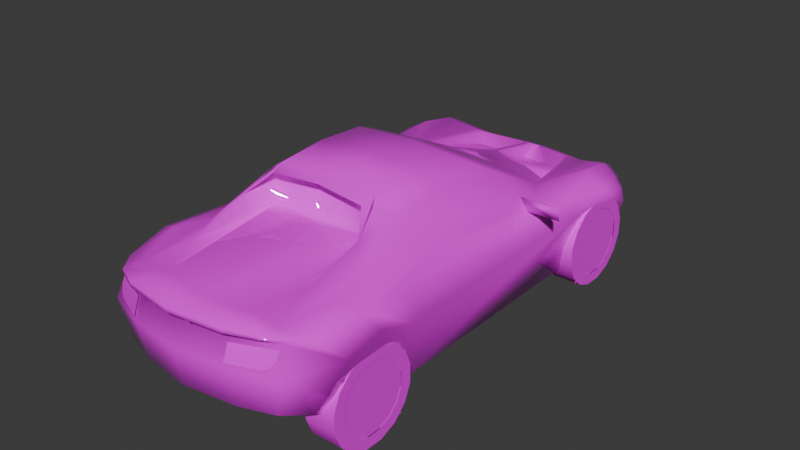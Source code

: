 # Source: eli19.blend  (saved by Blender 4.0.36; exported with 4.5.12 LTS)
import bpy
from mathutils import Matrix  # noqa: F401  (used for matrix-valued properties, if any)

bpy.ops.wm.read_factory_settings(use_empty=True)
scene = bpy.context.scene
scene.name = 'Scene'

# ---- collections
col_collection = bpy.data.collections.new('Collection'); scene.collection.children.link(col_collection)

# ---- images (referenced by path relative to the original .blend; pixels are not part of the script)
import os
ASSET_DIR = os.environ.get("B2B_ASSET_DIR", "")  # directory of the original .blend (textures are referenced by path, not embedded)
HERE = os.path.dirname(os.path.abspath(__file__))  # packed textures are extracted next to this script under _unpacked/

def load_image(name, relpath, width, height, colorspace="sRGB"):
    """Load a texture the original file referenced (path relative to the .blend, or extracted next to this script)."""
    p = next((c for c in (os.path.join(HERE, relpath), os.path.join(ASSET_DIR, relpath)) if relpath and os.path.exists(c)), "")
    if p:
        img = bpy.data.images.load(p, check_existing=True)
        img.name = name
    else:  # same state as the original file: an image datablock whose file is absent (Cycles renders it pink)
        img = bpy.data.images.new(name, width, height)
        img.source = "FILE"
        img.filepath = "//" + (relpath or name)
    img.colorspace_settings.name = colorspace
    return img
img_7_png = load_image('7.png', 'textures/7.png', 1024, 1024, 'sRGB')

# ---- materials (node trees are filled in below, after node groups)
mat_material_001 = bpy.data.materials.new('Material.001')
mat_material_001.alpha_threshold = 0.2
mat_material_001.use_transparent_shadow = False
mat_material_001.roughness = 0.5
mat_material_001.line_color = (0.0, 0.0, 0.0, 1.0)
mat_material = bpy.data.materials.new('Material')
mat_material.alpha_threshold = 0.2
mat_material.use_transparent_shadow = False
mat_material.roughness = 0.5
mat_material.line_color = (0.0, 0.0, 0.0, 1.0)

# ---- material node trees
mat_material_001.use_nodes = True; mat_material_001.node_tree.nodes.clear()
_N = mat_material_001.node_tree.nodes; _L = mat_material_001.node_tree.links
n0 = _N.new('ShaderNodeOutputMaterial'); n0.name = 'Material Output'; n0.location = (300, 300)
n1 = _N.new('ShaderNodeBsdfPrincipled'); n1.name = 'Principled BSDF'; n1.location = (10, 300)
n1.inputs[2].default_value = 0.0
n1.inputs[3].default_value = 1.45
n2 = _N.new('ShaderNodeTexImage'); n2.name = 'Image Texture'; n2.location = (-280, 280)
n2.image = img_7_png
n2.interpolation = 'Closest'
_L.new(n1.outputs[0], n0.inputs[0])
_L.new(n2.outputs[0], n1.inputs[0])
_L.new(n2.outputs[1], n1.inputs[4])
n0.is_active_output = True
mat_material.use_nodes = True; mat_material.node_tree.nodes.clear()
_N = mat_material.node_tree.nodes; _L = mat_material.node_tree.links
n0 = _N.new('ShaderNodeOutputMaterial'); n0.name = 'Material Output'; n0.location = (300, 300)
n1 = _N.new('ShaderNodeBsdfPrincipled'); n1.name = 'Principled BSDF'; n1.location = (10, 300)
n1.inputs[3].default_value = 1.45
n2 = _N.new('ShaderNodeTexImage'); n2.name = 'Image Texture'; n2.location = (-280, 280)
n2.image = img_7_png
n2.interpolation = 'Closest'
_L.new(n1.outputs[0], n0.inputs[0])
_L.new(n2.outputs[0], n1.inputs[0])
_L.new(n2.outputs[1], n1.inputs[4])
n0.is_active_output = True

# ---- world
world_world = bpy.data.worlds.new('World'); scene.world = world_world
world_world.use_nodes = True; world_world.node_tree.nodes.clear()
_N = world_world.node_tree.nodes; _L = world_world.node_tree.links
n0 = _N.new('ShaderNodeOutputWorld'); n0.name = 'World Output'; n0.location = (300, 300)
n1 = _N.new('ShaderNodeBackground'); n1.name = 'Background'; n1.location = (10, 300)
n1.inputs[0].default_value = (0.05088, 0.05088, 0.05088, 1.0)
_L.new(n1.outputs[0], n0.inputs[0])
n0.is_active_output = True
world_world.color = (0.05088, 0.05088, 0.05088)
world_world.use_sun_shadow = False
world_world.sun_shadow_jitter_overblur = 0.0

# ---- meshes
me_io19n = bpy.data.meshes.new('io19n')
me_io19n.from_pydata([(-0.1465, -1.799, 0.6849), (-0.1465, -1.793, 0.6335), (0.1465, -1.793, 0.6335), (0.1465, -1.799, 0.6849), (-0.9326, 0.4083, 0.6005), (-0.6665, 0.434, 0.5812), (-0.6365, 0.4267, 0.67), (-0.9331, 0.4083, 0.6768), (-0.7641, 0.5215, 0.6213), (0.7641, 0.5215, 0.6213), (0.9326, 0.4083, 0.6005), (0.6665, 0.434, 0.5812), (0.9331, 0.4083, 0.6768), (0.6365, 0.4267, 0.67), (0.0, -1.821, 0.6876), (0.0, -1.821, 0.648), (0.0, -0.2303, 1.015), (0.0, 0.9692, 0.5898), (0.0, 1.691, 0.423), (0.0, 1.896, 0.2812), (0.0, 1.886, 0.08656), (0.0, 1.832, 0.02078), (0.0, -1.768, 0.1763), (0.0, -1.816, 0.4391), (0.0, -1.757, 0.6047), (-0.5387, -1.679, 0.6475), (-0.5387, -1.679, 0.6311), (-0.7118, -1.498, 0.5969), (-0.6462, -1.221, 0.6903), (-0.5206, -0.5582, 0.8705), (-0.6722, 0.5228, 0.6042), (-0.7433, 1.404, 0.4993), (-0.6054, 1.738, 0.2787), (-0.6057, 1.707, 0.1215), (-0.601, 1.659, 0.01711), (-0.6766, 1.539, 0.01663), (-0.8242, 1.358, 0.4553), (-0.8387, 1.116, 0.5154), (-0.781, 0.8191, 0.4201), (-0.7008, 0.7519, 0.003426), (-0.6973, -0.7159, -0.01124), (-0.8379, -0.869, 0.4582), (-0.8519, -1.13, 0.5504), (-0.8013, -1.481, 0.311), (-0.4817, -1.503, 0.05159), (-0.5871, -1.633, 0.1731), (-0.6279, -1.676, 0.4284), (-0.6044, -1.605, 0.603), (-0.3538, -1.768, 0.6423), (-0.3538, -1.768, 0.6795), (-0.4372, -1.252, 0.6881), (-0.5103, 0.7863, 0.59), (-0.4443, 1.449, 0.5152), (-0.4247, 1.622, 0.4313), (-0.4267, 1.834, 0.2714), (-0.3944, 1.779, 0.01711), (-0.3538, -1.715, 0.1731), (-0.3538, -1.769, 0.436), (-0.3538, -1.704, 0.6047), (-0.6783, 1.15, 0.6069), (-0.6536, 1.402, 0.5675), (-0.6125, 1.565, 0.4885), (-0.6389, -0.5232, 0.6695), (-0.7206, 1.588, 0.3296), (-0.7834, 1.495, 0.2858), (-0.7521, -1.203, 0.6526), (-0.7406, 0.879, 0.511), (-0.4069, -0.6064, 0.7015), (0.0, -0.6032, 0.6993), (-0.3888, -0.6086, 0.9015), (-0.7267, -1.501, 0.1736), (-0.5316, -1.552, 0.6409), (-0.7482, -0.8837, 0.6318), (-0.7819, -0.7223, 0.4171), (0.0, -1.503, 0.05159), (-0.291, 1.485, 0.4971), (-0.355, 1.417, 0.5162), (-0.3003, 1.329, 0.3985), (0.0, 1.361, 0.3985), (-0.323, -1.542, 0.6504), (-0.3142, -0.8277, 0.7431), (0.0, -1.603, 0.6568), (0.0, -0.7815, 0.7604), (-0.6834, 1.593, 0.1323), (-0.6457, 1.722, 0.08362), (-0.4012, 1.823, 0.08778), (-0.6947, 1.549, 0.4355), (-0.5511, 1.68, 0.3868), (0.0, 1.081, 0.5895), (0.0, 1.527, 0.491), (0.0, -0.6047, 0.9978), (0.0, 0.1286, 0.9751), (0.0, 0.2428, 0.9389), (-0.5012, -0.2731, 0.8998), (-0.5078, 0.2306, 0.8839), (-0.3602, -0.6096, 0.9739), (-0.4042, -0.2206, 0.9783), (-0.4122, 0.1286, 0.9524), (-0.4149, 0.2291, 0.9164), (-0.4504, -0.8492, 0.8213), (0.0, -0.6895, 0.9639), (-0.3399, -0.703, 0.9392), (-0.8357, -1.361, 0.4807), (-0.5614, -1.015, 0.689), (-0.6059, -1.62, 0.5717), (-0.3514, -1.729, 0.5717), (-0.6059, -1.667, 0.4646), (-0.3514, -1.771, 0.4646), (-0.6665, 1.637, 0.3587), (-0.6088, 1.719, 0.3083), (-0.4697, 1.625, 0.4286), (-0.6208, 1.536, 0.5002), (-0.5294, 1.598, 0.3267), (-0.4883, 1.565, 0.4659), (-0.634, 1.586, 0.3291), (-0.5027, 1.769, 0.3127), (-0.4741, 1.717, 0.3567), (-0.4976, 1.59, 0.3736), (-0.06871, 1.53, 0.491), (-0.02372, 1.066, 0.5895), (0.0, 0.0379, 0.01345), (0.8013, -1.481, 0.311), (0.8357, -1.361, 0.4807), (0.8519, -1.13, 0.5504), (0.6973, -0.7159, -0.01124), (0.8379, -0.869, 0.4582), (0.781, 0.8191, 0.4201), (0.8387, 1.116, 0.5154), (0.7267, -1.501, 0.1736), (0.4817, -1.503, 0.05159), (0.7008, 0.7519, 0.003426), (0.6766, 1.539, 0.01663), (0.7834, 1.495, 0.2858), (0.8242, 1.358, 0.4553), (0.601, 1.659, 0.01711), (0.3944, 1.779, 0.01711), (-0.04084, 1.492, 0.5008), (0.06871, 1.53, 0.491), (0.04084, 1.492, 0.5008), (0.02372, 1.066, 0.5895), (0.3538, -1.768, 0.6423), (0.3538, -1.768, 0.6795), (0.5387, -1.679, 0.6311), (0.5387, -1.679, 0.6475), (0.7118, -1.498, 0.5969), (0.6665, 1.637, 0.3587), (0.634, 1.586, 0.3291), (0.6947, 1.549, 0.4355), (0.4883, 1.565, 0.4659), (0.6208, 1.536, 0.5002), (0.4741, 1.717, 0.3567), (0.4697, 1.625, 0.4286), (0.4976, 1.59, 0.3736), (0.6088, 1.719, 0.3083), (0.5294, 1.598, 0.3267), (0.5027, 1.769, 0.3127), (0.5316, -1.552, 0.6409), (0.323, -1.542, 0.6504), (0.7206, 1.588, 0.3296), (0.6054, 1.738, 0.2787), (0.4267, 1.834, 0.2714), (0.5511, 1.68, 0.3868), (0.4247, 1.622, 0.4313), (0.6125, 1.565, 0.4885), (0.6059, -1.667, 0.4646), (0.6059, -1.62, 0.5717), (0.3514, -1.729, 0.5717), (0.3514, -1.771, 0.4646), (0.291, 1.485, 0.4971), (0.355, 1.417, 0.5162), (0.4443, 1.449, 0.5152), (0.5614, -1.015, 0.689), (0.5206, -0.5582, 0.8705), (0.4504, -0.8492, 0.8213), (0.4372, -1.252, 0.6881), (0.6783, 1.15, 0.6069), (0.6722, 0.5228, 0.6042), (0.7406, 0.879, 0.511), (0.6279, -1.676, 0.4284), (0.7521, -1.203, 0.6526), (0.6462, -1.221, 0.6903), (0.6044, -1.605, 0.603), (0.5103, 0.7863, 0.59), (0.6536, 1.402, 0.5675), (0.4149, 0.2291, 0.9164), (0.5078, 0.2306, 0.8839), (0.7819, -0.7223, 0.4171), (0.3888, -0.6086, 0.9015), (0.3602, -0.6096, 0.9739), (0.6457, 1.722, 0.08362), (0.4012, 1.823, 0.08778), (0.6057, 1.707, 0.1215), (0.3003, 1.329, 0.3985), (0.6389, -0.5232, 0.6695), (0.5871, -1.633, 0.1731), (0.4069, -0.6064, 0.7015), (0.3142, -0.8277, 0.7431), (0.7433, 1.404, 0.4993), (0.5012, -0.2731, 0.8998), (0.6834, 1.593, 0.1323), (0.3399, -0.703, 0.9392), (0.7482, -0.8837, 0.6318), (0.3538, -1.715, 0.1731), (0.4122, 0.1286, 0.9524), (0.4042, -0.2206, 0.9783), (0.3538, -1.769, 0.436), (0.3538, -1.704, 0.6047)], [], [(55, 21, 135), (74, 120, 68, 81), (120, 17, 89, 21), (55, 135, 134, 34), (34, 134, 131, 35), (64, 35, 131, 132), (64, 36, 133, 132), (37, 127, 133, 36), (37, 38, 126, 127), (128, 129, 44, 70), (121, 128, 70, 43), (122, 121, 43, 102), (42, 123, 122, 102), (41, 125, 123, 42), (40, 124, 125, 41), (39, 130, 124, 40), (126, 130, 39, 38), (10, 11, 9), (9, 12, 10), (13, 9, 11), (13, 12, 9), (5, 4, 8), (7, 8, 4), (8, 6, 5), (7, 6, 8), (117, 112, 114), (146, 154, 152), (78, 138, 139), (119, 136, 78), (137, 138, 78), (136, 118, 78), (143, 142, 144), (146, 147, 145), (149, 147, 148), (145, 153, 146), (144, 156, 143), (159, 147, 158), (161, 159, 160), (176, 177, 175), (122, 178, 121), (157, 156, 174), (170, 169, 182), (124, 186, 125), (188, 90, 187), (190, 191, 189), (17, 182, 88), (169, 168, 192), (127, 177, 126), (172, 171, 193), (129, 128, 194), (181, 144, 142), (195, 196, 157), (158, 147, 197), (171, 180, 193), (198, 172, 185), (188, 187, 173), (177, 127, 175), (183, 175, 197), (191, 199, 189), (169, 192, 182), (194, 202, 129), (186, 201, 125), (184, 203, 185), (131, 158, 132), (134, 191, 131), (157, 174, 195), (175, 182, 176), (26, 25, 27), (86, 114, 108), (86, 111, 113), (109, 108, 114), (71, 27, 25), (86, 32, 63), (32, 87, 54), (66, 30, 59), (46, 102, 43), (71, 79, 50), (76, 52, 51), (73, 40, 41), (90, 95, 69), (33, 85, 84), (51, 17, 88), (75, 76, 77), (66, 37, 38), (103, 29, 62), (70, 44, 45), (27, 47, 26), (80, 67, 79), (86, 63, 31), (28, 103, 62), (29, 93, 94), (69, 95, 99), (37, 66, 59), (59, 60, 31), (83, 33, 84), (77, 76, 51), (56, 45, 44), (72, 73, 41), (97, 98, 94), (63, 35, 64), (33, 34, 35), (50, 79, 67), (51, 59, 30), (1, 2, 3, 0), (10, 12, 13, 11), (4, 5, 6, 7), (138, 137, 118, 136), (136, 119, 139, 138), (140, 141, 14, 15), (142, 143, 141, 140), (150, 151, 148, 152), (154, 155, 150, 152), (154, 146, 153, 155), (148, 147, 146, 152), (157, 141, 143, 156), (157, 81, 14, 141), (160, 162, 163, 161), (168, 169, 170, 162), (171, 172, 173, 174), (122, 123, 179, 144), (124, 125, 123, 122), (156, 180, 171, 174), (122, 144, 181, 178), (182, 175, 183, 170), (182, 184, 185, 176), (183, 163, 162, 170), (18, 162, 160, 19), (144, 179, 180, 156), (81, 157, 196, 82), (195, 68, 82, 196), (172, 188, 200, 173), (188, 90, 100, 200), (18, 89, 168, 162), (124, 130, 126, 186), (201, 186, 126, 177), (88, 182, 192, 78), (192, 168, 89, 78), (131, 191, 159, 158), (129, 202, 22, 74), (124, 122, 121, 128), (132, 133, 127, 126), (130, 131, 132, 126), (193, 180, 179, 201), (195, 174, 173, 187), (68, 195, 187, 90), (177, 176, 193, 201), (92, 184, 182, 17), (91, 203, 184, 92), (158, 197, 133, 132), (178, 194, 128, 121), (125, 201, 179, 123), (176, 185, 172, 193), (90, 188, 204, 16), (198, 204, 188, 172), (16, 204, 203, 91), (204, 198, 185, 203), (127, 133, 197, 175), (197, 147, 163, 183), (159, 161, 163, 147), (19, 160, 190, 20), (159, 191, 190, 160), (20, 190, 135, 21), (191, 134, 135, 190), (22, 202, 205, 23), (194, 178, 205, 202), (23, 205, 206, 24), (178, 181, 206, 205), (24, 206, 140, 15), (181, 142, 140, 206), (48, 15, 14, 49), (26, 48, 49, 25), (116, 117, 113, 110), (112, 117, 116, 115), (112, 115, 109, 114), (113, 117, 114, 86), (79, 71, 25, 49), (79, 49, 14, 81), (54, 87, 61, 53), (75, 53, 52, 76), (103, 50, 99, 29), (102, 27, 65, 42), (40, 102, 42, 41), (71, 50, 103, 28), (102, 46, 47, 27), (51, 52, 60, 59), (51, 30, 94, 98), (60, 52, 53, 61), (18, 19, 54, 53), (27, 71, 28, 65), (81, 82, 80, 79), (67, 80, 82, 68), (29, 99, 101, 95), (95, 101, 100, 90), (18, 53, 75, 89), (40, 73, 38, 39), (72, 66, 38, 73), (88, 78, 77, 51), (77, 78, 89, 75), (35, 63, 32, 33), (44, 74, 22, 56), (40, 70, 43, 102), (64, 38, 37, 36), (39, 38, 64, 35), (62, 72, 65, 28), (67, 69, 99, 50), (68, 90, 69, 67), (66, 72, 62, 30), (92, 17, 51, 98), (91, 92, 98, 97), (63, 64, 36, 31), (46, 43, 70, 45), (41, 42, 65, 72), (30, 62, 29, 94), (90, 16, 96, 95), (93, 29, 95, 96), (16, 91, 97, 96), (96, 97, 94, 93), (37, 59, 31, 36), (31, 60, 61, 86), (32, 86, 61, 87), (19, 20, 85, 54), (32, 54, 85, 33), (20, 21, 55, 85), (33, 85, 55, 34), (22, 23, 57, 56), (45, 56, 57, 46), (23, 24, 58, 57), (46, 57, 58, 47), (24, 15, 48, 58), (47, 58, 48, 26), (164, 165, 166, 167), (106, 107, 105, 104)])
me_io19n.polygons.foreach_set('use_smooth', [True] * 232)
_uv = me_io19n.uv_layers.new(name='UVMap')
_uv.uv.foreach_set('vector', [0.031, 0.0, 0.031, 0.031, 0.0, 0.031, 0.031, 0.0, 0.031, 0.031, 0.0, 0.031, 0.0, 0.0, 0.031, 0.0, 0.031, 0.031, 0.0, 0.031, 0.0, 0.0, 0.031, 0.0, 0.031, 0.031, 0.0, 0.031, 0.0, 0.0, 0.031, 0.0, 0.031, 0.031, 0.0, 0.031, 0.0, 0.0, 0.031, 0.0, 0.031, 0.031, 0.0, 0.031, 0.0, 0.0, 0.031, 0.0, 0.0, 0.0, 0.0, 0.031, 0.031, 0.031, 0.031, 0.0, 0.0, 0.0, 0.0, 0.031, 0.031, 0.031, 0.031, 0.0, 0.0, 0.0, 0.0, 0.031, 0.031, 0.031, 0.031, 0.0, 0.031, 0.031, 0.0, 0.031, 0.0, 0.0, 0.031, 0.0, 0.031, 0.031, 0.0, 0.031, 0.0, 0.0, 0.031, 0.0, 0.031, 0.031, 0.0, 0.031, 0.0, 0.0, 0.031, 0.0, 0.031, 0.031, 0.0, 0.031, 0.0, 0.0, 0.031, 0.0, 0.031, 0.031, 0.0, 0.031, 0.0, 0.0, 0.031, 0.0, 0.031, 0.031, 0.0, 0.031, 0.0, 0.0, 0.031, 0.0, 0.031, 0.031, 0.0, 0.031, 0.0, 0.0, 0.031, 0.0, 0.031, 0.031, 0.0, 0.031, 0.0, 0.0, 0.753, 0.71, 0.82, 0.706, 0.796, 0.718, 0.796, 0.718, 0.753, 0.733, 0.753, 0.71, 0.827, 0.733, 0.796, 0.718, 0.82, 0.706, 0.827, 0.733, 0.753, 0.733, 0.796, 0.718, 0.82, 0.706, 0.753, 0.71, 0.796, 0.718, 0.753, 0.733, 0.796, 0.718, 0.753, 0.71, 0.796, 0.718, 0.827, 0.733, 0.82, 0.706, 0.753, 0.733, 0.827, 0.733, 0.796, 0.718, 0.537, 0.259, 0.557, 0.22, 0.62, 0.224, 0.62, 0.224, 0.557, 0.22, 0.537, 0.259, 0.451, 0.271, 0.416, 0.302, 0.525, 0.325, 0.525, 0.325, 0.416, 0.302, 0.451, 0.271, 0.408, 0.298, 0.416, 0.302, 0.451, 0.271, 0.416, 0.302, 0.408, 0.298, 0.451, 0.271, 0.941, 0.643, 0.941, 0.635, 1.0, 0.624, 0.427, 0.251, 0.408, 0.263, 0.416, 0.227, 0.612, 0.357, 0.655, 0.306, 0.533, 0.333, 0.416, 0.227, 0.435, 0.196, 0.427, 0.251, 0.816, 0.208, 0.863, 0.196, 0.859, 0.161, 0.745, 0.176, 0.78, 0.278, 0.808, 0.235, 0.714, 0.224, 0.745, 0.176, 0.659, 0.141, 0.267, 0.804, 0.188, 0.78, 0.129, 0.804, 0.678, 0.776, 0.749, 0.761, 0.706, 0.733, 0.914, 0.196, 0.863, 0.196, 0.886, 0.271, 0.078, 0.31, 0.106, 0.322, 0.055, 0.49, 0.537, 0.659, 0.537, 0.761, 0.569, 0.769, 0.451, 0.902, 0.561, 0.906, 0.443, 0.878, 0.533, 0.937, 0.451, 0.949, 0.439, 0.933, 0.216, 0.443, 0.055, 0.49, 0.216, 0.408, 0.106, 0.322, 0.125, 0.302, 0.122, 0.341, 0.137, 0.784, 0.188, 0.78, 0.2, 0.761, 0.302, 0.647, 0.431, 0.592, 0.29, 0.584, 0.706, 0.675, 0.706, 0.702, 0.737, 0.702, 0.961, 0.624, 1.0, 0.624, 0.941, 0.635, 0.894, 0.435, 0.918, 0.38, 0.914, 0.196, 0.808, 0.235, 0.78, 0.278, 0.812, 0.341, 0.388, 0.165, 0.431, 0.145, 0.286, 0.149, 0.224, 0.655, 0.302, 0.647, 0.082, 0.651, 0.608, 0.878, 0.608, 0.871, 0.678, 0.859, 0.188, 0.78, 0.137, 0.784, 0.129, 0.804, 0.075, 0.796, 0.129, 0.804, 0.075, 0.78, 0.004, 0.69, 0.031, 0.694, 0.0, 0.682, 0.106, 0.322, 0.122, 0.341, 0.055, 0.49, 0.565, 0.902, 0.612, 0.902, 0.584, 0.82, 0.537, 0.761, 0.573, 0.812, 0.569, 0.769, 0.337, 1.0, 0.337, 0.98, 0.314, 1.0, 0.043, 0.667, 0.031, 0.737, 0.051, 0.729, 0.016, 0.667, 0.004, 0.69, 0.043, 0.667, 0.914, 0.196, 0.886, 0.271, 0.894, 0.435, 0.0, 0.392, 0.055, 0.49, 0.004, 0.561, 0.561, 0.635, 0.561, 0.643, 0.502, 0.624, 0.408, 0.263, 0.427, 0.251, 0.416, 0.227, 0.655, 0.306, 0.612, 0.357, 0.533, 0.333, 0.435, 0.196, 0.416, 0.227, 0.427, 0.251, 0.863, 0.196, 0.816, 0.208, 0.859, 0.161, 0.784, 0.278, 0.745, 0.173, 0.804, 0.235, 0.745, 0.173, 0.714, 0.224, 0.659, 0.141, 0.188, 0.78, 0.267, 0.804, 0.129, 0.804, 0.749, 0.761, 0.678, 0.776, 0.706, 0.733, 0.863, 0.196, 0.914, 0.196, 0.886, 0.271, 0.102, 0.322, 0.075, 0.31, 0.055, 0.49, 0.537, 0.761, 0.537, 0.659, 0.569, 0.769, 0.561, 0.906, 0.451, 0.902, 0.443, 0.878, 0.451, 0.949, 0.533, 0.937, 0.439, 0.933, 0.055, 0.49, 0.216, 0.443, 0.216, 0.408, 0.122, 0.302, 0.102, 0.322, 0.122, 0.341, 0.188, 0.78, 0.137, 0.784, 0.2, 0.761, 0.431, 0.592, 0.302, 0.647, 0.29, 0.584, 0.706, 0.702, 0.706, 0.675, 0.737, 0.702, 0.502, 0.624, 0.537, 0.624, 0.561, 0.635, 0.918, 0.38, 0.894, 0.435, 0.914, 0.196, 0.784, 0.278, 0.804, 0.235, 0.812, 0.341, 0.431, 0.145, 0.388, 0.165, 0.286, 0.149, 0.302, 0.647, 0.224, 0.655, 0.082, 0.651, 0.608, 0.871, 0.608, 0.878, 0.678, 0.859, 0.137, 0.784, 0.188, 0.78, 0.129, 0.804, 0.129, 0.804, 0.075, 0.796, 0.075, 0.78, 0.031, 0.694, 0.004, 0.69, 0.0, 0.682, 0.122, 0.341, 0.102, 0.322, 0.055, 0.49, 0.612, 0.902, 0.565, 0.902, 0.584, 0.82, 0.573, 0.812, 0.537, 0.761, 0.569, 0.769, 0.337, 0.98, 0.337, 1.0, 0.314, 1.0, 0.031, 0.737, 0.043, 0.667, 0.051, 0.729, 0.004, 0.69, 0.016, 0.667, 0.043, 0.667, 0.886, 0.271, 0.914, 0.196, 0.894, 0.435, 0.055, 0.49, 0.0, 0.392, 0.004, 0.561, 0.694, 0.91, 0.812, 0.91, 0.812, 0.937, 0.694, 0.937, 0.0, 0.627, 0.0, 0.655, 0.063, 0.655, 0.059, 0.627, 0.0, 0.627, 0.059, 0.627, 0.063, 0.655, 0.0, 0.655, 0.125, 0.247, 0.118, 0.247, 0.161, 0.247, 0.153, 0.247, 0.153, 0.247, 0.145, 0.267, 0.129, 0.267, 0.125, 0.247, 0.875, 0.639, 0.875, 0.655, 0.753, 0.655, 0.753, 0.643, 0.941, 0.635, 0.941, 0.643, 0.875, 0.655, 0.875, 0.639, 0.482, 0.196, 0.482, 0.231, 0.475, 0.259, 0.471, 0.247, 0.463, 0.247, 0.471, 0.176, 0.482, 0.196, 0.471, 0.247, 0.463, 0.247, 0.427, 0.251, 0.435, 0.196, 0.471, 0.176, 0.533, 0.333, 0.655, 0.306, 0.62, 0.224, 0.537, 0.259, 0.914, 0.196, 0.91, 0.137, 0.859, 0.161, 0.863, 0.196, 0.914, 0.196, 1.0, 0.18, 1.0, 0.125, 0.91, 0.137, 0.659, 0.141, 0.659, 0.251, 0.737, 0.286, 0.714, 0.224, 0.125, 0.302, 0.106, 0.322, 0.078, 0.31, 0.082, 0.263, 0.431, 0.592, 0.302, 0.647, 0.384, 0.635, 0.498, 0.592, 0.678, 0.776, 0.627, 0.792, 0.643, 0.812, 0.706, 0.804, 0.537, 0.659, 0.569, 0.769, 0.627, 0.792, 0.678, 0.776, 0.863, 0.196, 0.831, 0.278, 0.855, 0.333, 0.886, 0.271, 0.678, 0.776, 0.706, 0.804, 0.733, 0.804, 0.749, 0.761, 0.055, 0.49, 0.0, 0.392, 0.008, 0.322, 0.078, 0.31, 0.859, 0.839, 0.886, 0.937, 0.859, 0.937, 0.816, 0.878, 0.765, 0.357, 0.737, 0.286, 0.659, 0.251, 0.678, 0.325, 0.216, 0.251, 0.082, 0.263, 0.082, 0.196, 0.216, 0.196, 0.49, 0.133, 0.427, 0.125, 0.431, 0.145, 0.498, 0.169, 1.0, 0.18, 0.914, 0.196, 0.918, 0.38, 1.0, 0.392, 0.894, 0.435, 1.0, 0.435, 1.0, 0.392, 0.918, 0.38, 0.314, 0.867, 0.349, 0.855, 0.357, 0.843, 0.329, 0.816, 0.349, 0.855, 0.435, 0.859, 0.435, 0.843, 0.357, 0.843, 0.216, 0.243, 0.216, 0.29, 0.125, 0.302, 0.082, 0.263, 0.537, 0.659, 0.216, 0.663, 0.2, 0.761, 0.537, 0.761, 0.573, 0.812, 0.537, 0.761, 0.2, 0.761, 0.188, 0.78, 0.216, 0.408, 0.055, 0.49, 0.122, 0.341, 0.216, 0.333, 0.122, 0.341, 0.125, 0.302, 0.216, 0.29, 0.216, 0.333, 0.043, 0.667, 0.004, 0.69, 0.0, 0.725, 0.031, 0.737, 0.584, 0.82, 0.612, 0.902, 0.686, 0.906, 0.686, 0.82, 0.537, 0.659, 0.678, 0.776, 0.706, 0.733, 0.706, 0.702, 0.051, 0.729, 0.082, 0.769, 0.137, 0.784, 0.2, 0.761, 0.216, 0.663, 0.043, 0.667, 0.051, 0.729, 0.2, 0.761, 0.286, 0.149, 0.431, 0.145, 0.427, 0.125, 0.361, 0.125, 0.494, 0.655, 0.341, 0.655, 0.435, 0.639, 0.494, 0.627, 0.561, 0.816, 0.439, 0.816, 0.443, 0.878, 0.561, 0.906, 0.0, 0.125, 0.071, 0.141, 0.286, 0.149, 0.361, 0.125, 1.0, 0.937, 0.886, 0.937, 0.859, 0.839, 1.0, 0.816, 0.435, 0.98, 0.337, 0.98, 0.337, 1.0, 0.435, 1.0, 0.031, 0.737, 0.075, 0.78, 0.082, 0.769, 0.051, 0.729, 0.749, 0.761, 0.737, 0.702, 0.706, 0.702, 0.706, 0.733, 0.569, 0.769, 0.573, 0.812, 0.643, 0.812, 0.627, 0.792, 0.0, 0.565, 0.082, 0.651, 0.302, 0.647, 0.29, 0.584, 0.435, 0.859, 0.349, 0.855, 0.337, 0.922, 0.435, 0.922, 0.318, 0.914, 0.337, 0.922, 0.349, 0.855, 0.314, 0.867, 0.435, 0.922, 0.337, 0.922, 0.337, 0.98, 0.435, 0.98, 0.337, 0.922, 0.318, 0.914, 0.314, 1.0, 0.337, 0.98, 0.137, 0.784, 0.082, 0.769, 0.075, 0.78, 0.129, 0.804, 0.812, 0.341, 0.78, 0.278, 0.737, 0.286, 0.765, 0.357, 0.745, 0.176, 0.714, 0.224, 0.737, 0.286, 0.78, 0.278, 0.686, 1.0, 0.522, 1.0, 0.533, 0.937, 0.686, 0.933, 0.451, 1.0, 0.451, 0.949, 0.533, 0.937, 0.522, 1.0, 0.686, 0.933, 0.533, 0.937, 0.533, 0.91, 0.686, 0.914, 0.451, 0.949, 0.455, 0.91, 0.533, 0.91, 0.533, 0.937, 0.753, 0.455, 0.875, 0.455, 0.875, 0.557, 0.753, 0.561, 0.957, 0.455, 0.973, 0.557, 0.875, 0.557, 0.875, 0.455, 0.753, 0.561, 0.875, 0.557, 0.875, 0.627, 0.753, 0.627, 0.973, 0.557, 0.961, 0.624, 0.875, 0.627, 0.875, 0.557, 0.753, 0.627, 0.875, 0.627, 0.875, 0.639, 0.753, 0.643, 0.961, 0.624, 0.941, 0.635, 0.875, 0.639, 0.875, 0.627, 0.627, 0.639, 0.753, 0.643, 0.753, 0.655, 0.627, 0.655, 0.561, 0.635, 0.627, 0.639, 0.627, 0.655, 0.561, 0.643, 0.482, 0.196, 0.471, 0.247, 0.475, 0.259, 0.482, 0.231, 0.463, 0.247, 0.471, 0.247, 0.482, 0.196, 0.471, 0.176, 0.463, 0.247, 0.471, 0.176, 0.435, 0.196, 0.427, 0.251, 0.533, 0.333, 0.537, 0.259, 0.62, 0.224, 0.655, 0.306, 0.914, 0.196, 0.863, 0.196, 0.859, 0.161, 0.91, 0.137, 0.914, 0.196, 0.91, 0.137, 1.0, 0.125, 1.0, 0.18, 0.659, 0.141, 0.714, 0.224, 0.737, 0.286, 0.659, 0.251, 0.122, 0.302, 0.082, 0.263, 0.075, 0.31, 0.102, 0.322, 0.431, 0.592, 0.498, 0.592, 0.384, 0.635, 0.302, 0.647, 0.678, 0.776, 0.706, 0.804, 0.643, 0.812, 0.627, 0.792, 0.537, 0.659, 0.678, 0.776, 0.627, 0.792, 0.569, 0.769, 0.863, 0.196, 0.886, 0.271, 0.855, 0.333, 0.831, 0.278, 0.678, 0.776, 0.749, 0.761, 0.733, 0.804, 0.706, 0.804, 0.055, 0.49, 0.075, 0.31, 0.008, 0.322, 0.0, 0.392, 0.859, 0.839, 0.816, 0.878, 0.859, 0.937, 0.886, 0.937, 0.765, 0.357, 0.675, 0.329, 0.659, 0.251, 0.737, 0.286, 0.216, 0.251, 0.216, 0.196, 0.082, 0.196, 0.082, 0.263, 0.486, 0.133, 0.498, 0.169, 0.431, 0.145, 0.427, 0.125, 1.0, 0.18, 1.0, 0.392, 0.918, 0.38, 0.914, 0.196, 0.894, 0.435, 0.918, 0.38, 1.0, 0.392, 1.0, 0.435, 0.314, 0.867, 0.329, 0.816, 0.353, 0.843, 0.349, 0.855, 0.349, 0.855, 0.353, 0.843, 0.435, 0.843, 0.435, 0.859, 0.216, 0.243, 0.082, 0.263, 0.122, 0.302, 0.216, 0.29, 0.537, 0.659, 0.537, 0.761, 0.2, 0.761, 0.216, 0.663, 0.573, 0.812, 0.188, 0.78, 0.2, 0.761, 0.537, 0.761, 0.216, 0.408, 0.216, 0.333, 0.122, 0.341, 0.055, 0.49, 0.122, 0.341, 0.216, 0.333, 0.216, 0.29, 0.122, 0.302, 0.043, 0.667, 0.031, 0.737, 0.0, 0.725, 0.004, 0.69, 0.584, 0.82, 0.686, 0.82, 0.686, 0.906, 0.612, 0.902, 0.537, 0.659, 0.706, 0.702, 0.706, 0.733, 0.678, 0.776, 0.051, 0.729, 0.2, 0.761, 0.137, 0.784, 0.082, 0.769, 0.216, 0.663, 0.2, 0.761, 0.051, 0.729, 0.043, 0.667, 0.286, 0.149, 0.361, 0.125, 0.427, 0.125, 0.431, 0.145, 0.494, 0.655, 0.494, 0.627, 0.435, 0.639, 0.341, 0.655, 0.561, 0.816, 0.561, 0.906, 0.443, 0.878, 0.439, 0.816, 0.0, 0.125, 0.361, 0.125, 0.286, 0.149, 0.071, 0.141, 1.0, 0.937, 1.0, 0.816, 0.859, 0.839, 0.886, 0.937, 0.435, 0.98, 0.435, 1.0, 0.337, 1.0, 0.337, 0.98, 0.031, 0.737, 0.051, 0.729, 0.082, 0.769, 0.075, 0.78, 0.749, 0.761, 0.706, 0.733, 0.706, 0.702, 0.737, 0.702, 0.569, 0.769, 0.627, 0.792, 0.643, 0.812, 0.573, 0.812, 0.0, 0.565, 0.29, 0.584, 0.302, 0.647, 0.082, 0.651, 0.435, 0.859, 0.435, 0.922, 0.337, 0.922, 0.349, 0.855, 0.318, 0.914, 0.314, 0.867, 0.349, 0.855, 0.337, 0.922, 0.435, 0.922, 0.435, 0.98, 0.337, 0.98, 0.337, 0.922, 0.337, 0.922, 0.337, 0.98, 0.314, 1.0, 0.318, 0.914, 0.137, 0.784, 0.129, 0.804, 0.075, 0.78, 0.082, 0.769, 0.812, 0.341, 0.765, 0.357, 0.737, 0.286, 0.784, 0.278, 0.745, 0.173, 0.784, 0.278, 0.737, 0.286, 0.714, 0.224, 0.686, 1.0, 0.686, 0.933, 0.533, 0.937, 0.522, 1.0, 0.451, 1.0, 0.522, 1.0, 0.533, 0.937, 0.451, 0.949, 0.686, 0.933, 0.686, 0.914, 0.533, 0.91, 0.533, 0.937, 0.451, 0.949, 0.533, 0.937, 0.533, 0.91, 0.455, 0.91, 0.753, 0.455, 0.753, 0.561, 0.627, 0.557, 0.627, 0.455, 0.545, 0.455, 0.627, 0.455, 0.627, 0.557, 0.529, 0.557, 0.753, 0.561, 0.753, 0.627, 0.627, 0.627, 0.627, 0.557, 0.529, 0.557, 0.627, 0.557, 0.627, 0.627, 0.537, 0.624, 0.753, 0.627, 0.753, 0.643, 0.627, 0.639, 0.627, 0.627, 0.537, 0.624, 0.627, 0.627, 0.627, 0.639, 0.561, 0.635, 0.31, 0.816, 0.31, 0.875, 0.188, 0.875, 0.188, 0.816, 0.31, 0.816, 0.188, 0.816, 0.188, 0.875, 0.31, 0.875])
me_io19n.materials.append(mat_material_001)
me_io19n.update()
me_io19n_001 = bpy.data.meshes.new('io19n.001')
me_io19n_001.from_pydata([(0.1025, 0.3061, 0.06064), (0.1025, 0.2296, 0.04548), (0.1025, 0.3059, -0.06088), (0.1025, 0.2294, -0.04572), (0.1025, 0.2594, -0.1736), (0.1025, 0.1944, -0.1301), (0.1025, 0.1734, -0.2597), (0.1025, 0.1298, -0.1946), (0.1025, 0.06064, -0.3061), (0.1025, 0.04548, -0.2296), (0.1025, -0.06088, -0.3061), (0.1025, -0.04572, -0.2296), (0.1025, -0.1736, -0.2597), (0.1025, -0.1301, -0.1946), (0.1025, -0.2597, -0.1736), (0.1025, -0.1946, -0.1301), (0.1025, -0.3061, -0.06088), (0.1025, -0.2296, -0.04572), (0.1025, -0.3061, 0.06064), (0.1025, -0.2296, 0.04548), (0.1025, -0.2597, 0.1734), (0.1025, -0.1946, 0.1298), (0.1025, -0.1736, 0.2594), (0.1025, -0.1301, 0.1944), (0.1025, -0.06088, 0.3061), (0.1025, -0.04572, 0.2296), (0.1025, 0.06064, 0.3061), (0.1025, 0.04548, 0.2296), (0.1025, 0.1734, 0.2594), (0.1025, 0.1298, 0.1944), (0.1025, 0.2594, 0.1734), (0.1025, 0.1944, 0.1298), (0.1025, 0.3061, 0.06064), (0.1025, 0.2296, 0.04548), (0.1025, 0.3061, 0.06064), (-0.1027, 0.3061, 0.06064), (0.1025, 0.2594, 0.1734), (-0.1027, 0.2594, 0.1734), (0.1025, 0.1734, 0.2594), (-0.1027, 0.1734, 0.2594), (0.1025, 0.06064, 0.3061), (-0.1027, 0.06064, 0.3061), (0.1025, -0.06088, 0.3061), (-0.1027, -0.06088, 0.3061), (0.1025, -0.1736, 0.2594), (-0.1027, -0.1736, 0.2594), (0.1025, -0.2597, 0.1734), (-0.1027, -0.2597, 0.1734), (0.1025, -0.3061, 0.06064), (-0.1027, -0.3061, 0.06064), (0.1025, -0.3061, -0.06088), (-0.1027, -0.3061, -0.06088), (0.1025, -0.2597, -0.1736), (-0.1027, -0.2597, -0.1736), (0.1025, -0.1736, -0.2597), (-0.1027, -0.1736, -0.2597), (0.1025, -0.06088, -0.3061), (-0.1027, -0.06088, -0.3061), (0.1025, 0.06064, -0.3061), (-0.1027, 0.06064, -0.3061), (0.1025, 0.1734, -0.2597), (-0.1027, 0.1734, -0.2597), (0.1025, 0.2594, -0.1736), (-0.1027, 0.2594, -0.1736), (0.1025, 0.3059, -0.06088), (-0.1027, 0.3059, -0.06088), (0.1025, 0.3061, 0.06064), (-0.1027, 0.3061, 0.06064), (-0.1027, 0.3061, 0.06064), (-0.1027, 0.3059, -0.06088), (-0.1027, 0.2594, 0.1734), (-0.1027, 0.2594, -0.1736), (-0.1027, 0.1734, 0.2594), (-0.1027, 0.1734, -0.2597), (-0.1027, 0.06064, 0.3061), (-0.1027, 0.06064, -0.3061), (-0.1027, -0.06088, 0.3061), (-0.1027, -0.06088, -0.3061), (-0.1027, -0.1736, 0.2594), (-0.1027, -0.1736, -0.2597), (-0.1027, -0.2597, 0.1734), (-0.1027, -0.2597, -0.1736), (-0.1027, -0.3061, 0.06064), (-0.1027, -0.3061, -0.06088), (0.09834, -0.2296, 0.2296), (0.09834, 0.2296, 0.2296), (0.09834, 0.2296, -0.2296), (0.09834, -0.2296, -0.2296)], [], [(0, 1, 3, 2), (2, 3, 5, 4), (4, 5, 7, 6), (6, 7, 9, 8), (8, 9, 11, 10), (10, 11, 13, 12), (12, 13, 15, 14), (14, 15, 17, 16), (16, 17, 19, 18), (18, 19, 21, 20), (20, 21, 23, 22), (22, 23, 25, 24), (24, 25, 27, 26), (26, 27, 29, 28), (28, 29, 31, 30), (30, 31, 33, 32), (34, 35, 37, 36), (36, 37, 39, 38), (38, 39, 41, 40), (40, 41, 43, 42), (42, 43, 45, 44), (44, 45, 47, 46), (46, 47, 49, 48), (48, 49, 51, 50), (50, 51, 53, 52), (52, 53, 55, 54), (54, 55, 57, 56), (56, 57, 59, 58), (58, 59, 61, 60), (60, 61, 63, 62), (62, 63, 65, 64), (64, 65, 67, 66), (68, 69, 71, 70), (70, 71, 73, 72), (72, 73, 75, 74), (74, 75, 77, 76), (76, 77, 79, 78), (78, 79, 81, 80), (80, 81, 83, 82), (85, 84, 87, 86)])
me_io19n_001.polygons.foreach_set('use_smooth', [True] * 40)
_uv = me_io19n_001.uv_layers.new(name='UVMap')
_uv.uv.foreach_set('vector', [0.031, 0.0, 0.031, 0.031, 0.0, 0.031, 0.0, 0.0, 0.031, 0.0, 0.031, 0.031, 0.0, 0.031, 0.0, 0.0, 0.031, 0.0, 0.031, 0.031, 0.0, 0.031, 0.0, 0.0, 0.031, 0.0, 0.031, 0.031, 0.0, 0.031, 0.0, 0.0, 0.031, 0.0, 0.031, 0.031, 0.0, 0.031, 0.0, 0.0, 0.031, 0.0, 0.031, 0.031, 0.0, 0.031, 0.0, 0.0, 0.031, 0.0, 0.031, 0.031, 0.0, 0.031, 0.0, 0.0, 0.031, 0.0, 0.031, 0.031, 0.0, 0.031, 0.0, 0.0, 0.031, 0.0, 0.031, 0.031, 0.0, 0.031, 0.0, 0.0, 0.031, 0.0, 0.031, 0.031, 0.0, 0.031, 0.0, 0.0, 0.031, 0.0, 0.031, 0.031, 0.0, 0.031, 0.0, 0.0, 0.031, 0.0, 0.031, 0.031, 0.0, 0.031, 0.0, 0.0, 0.031, 0.0, 0.031, 0.031, 0.0, 0.031, 0.0, 0.0, 0.031, 0.0, 0.031, 0.031, 0.0, 0.031, 0.0, 0.0, 0.031, 0.0, 0.031, 0.031, 0.0, 0.031, 0.0, 0.0, 0.031, 0.0, 0.031, 0.031, 0.0, 0.031, 0.0, 0.0, 0.031, 0.0, 0.031, 0.031, 0.0, 0.031, 0.0, 0.0, 0.031, 0.0, 0.031, 0.031, 0.0, 0.031, 0.0, 0.0, 0.031, 0.0, 0.031, 0.031, 0.0, 0.031, 0.0, 0.0, 0.031, 0.0, 0.031, 0.031, 0.0, 0.031, 0.0, 0.0, 0.031, 0.0, 0.031, 0.031, 0.0, 0.031, 0.0, 0.0, 0.031, 0.0, 0.031, 0.031, 0.0, 0.031, 0.0, 0.0, 0.031, 0.0, 0.031, 0.031, 0.0, 0.031, 0.0, 0.0, 0.031, 0.0, 0.031, 0.031, 0.0, 0.031, 0.0, 0.0, 0.031, 0.0, 0.031, 0.031, 0.0, 0.031, 0.0, 0.0, 0.031, 0.0, 0.031, 0.031, 0.0, 0.031, 0.0, 0.0, 0.031, 0.0, 0.031, 0.031, 0.0, 0.031, 0.0, 0.0, 0.031, 0.0, 0.031, 0.031, 0.0, 0.031, 0.0, 0.0, 0.031, 0.0, 0.031, 0.031, 0.0, 0.031, 0.0, 0.0, 0.031, 0.0, 0.031, 0.031, 0.0, 0.031, 0.0, 0.0, 0.031, 0.0, 0.031, 0.031, 0.0, 0.031, 0.0, 0.0, 0.031, 0.0, 0.031, 0.031, 0.0, 0.031, 0.0, 0.0, 0.031, 0.0, 0.031, 0.031, 0.0, 0.031, 0.0, 0.0, 0.031, 0.0, 0.031, 0.031, 0.0, 0.031, 0.0, 0.0, 0.031, 0.0, 0.031, 0.031, 0.0, 0.031, 0.0, 0.0, 0.031, 0.0, 0.031, 0.031, 0.0, 0.031, 0.0, 0.0, 0.031, 0.0, 0.031, 0.031, 0.0, 0.031, 0.0, 0.0, 0.031, 0.0, 0.031, 0.031, 0.0, 0.031, 0.0, 0.0, 0.031, 0.0, 0.031, 0.031, 0.0, 0.031, 0.0, 0.0, 0.184, 0.816, 0.184, 1.0, 0.0, 1.0, 0.0, 0.816])
me_io19n_001.materials.append(mat_material)
me_io19n_001.update()
me_io19n_002 = bpy.data.meshes.new('io19n.002')
me_io19n_002.from_pydata([(0.1025, 0.3061, 0.06064), (0.1025, 0.2296, 0.04548), (0.1025, 0.3059, -0.06088), (0.1025, 0.2294, -0.04572), (0.1025, 0.2594, -0.1736), (0.1025, 0.1944, -0.1301), (0.1025, 0.1734, -0.2597), (0.1025, 0.1298, -0.1946), (0.1025, 0.06064, -0.3061), (0.1025, 0.04548, -0.2296), (0.1025, -0.06088, -0.3061), (0.1025, -0.04572, -0.2296), (0.1025, -0.1736, -0.2597), (0.1025, -0.1301, -0.1946), (0.1025, -0.2597, -0.1736), (0.1025, -0.1946, -0.1301), (0.1025, -0.3061, -0.06088), (0.1025, -0.2296, -0.04572), (0.1025, -0.3061, 0.06064), (0.1025, -0.2296, 0.04548), (0.1025, -0.2597, 0.1734), (0.1025, -0.1946, 0.1298), (0.1025, -0.1736, 0.2594), (0.1025, -0.1301, 0.1944), (0.1025, -0.06088, 0.3061), (0.1025, -0.04572, 0.2296), (0.1025, 0.06064, 0.3061), (0.1025, 0.04548, 0.2296), (0.1025, 0.1734, 0.2594), (0.1025, 0.1298, 0.1944), (0.1025, 0.2594, 0.1734), (0.1025, 0.1944, 0.1298), (0.1025, 0.3061, 0.06064), (0.1025, 0.2296, 0.04548), (0.1025, 0.3061, 0.06064), (-0.1027, 0.3061, 0.06064), (0.1025, 0.2594, 0.1734), (-0.1027, 0.2594, 0.1734), (0.1025, 0.1734, 0.2594), (-0.1027, 0.1734, 0.2594), (0.1025, 0.06064, 0.3061), (-0.1027, 0.06064, 0.3061), (0.1025, -0.06088, 0.3061), (-0.1027, -0.06088, 0.3061), (0.1025, -0.1736, 0.2594), (-0.1027, -0.1736, 0.2594), (0.1025, -0.2597, 0.1734), (-0.1027, -0.2597, 0.1734), (0.1025, -0.3061, 0.06064), (-0.1027, -0.3061, 0.06064), (0.1025, -0.3061, -0.06088), (-0.1027, -0.3061, -0.06088), (0.1025, -0.2597, -0.1736), (-0.1027, -0.2597, -0.1736), (0.1025, -0.1736, -0.2597), (-0.1027, -0.1736, -0.2597), (0.1025, -0.06088, -0.3061), (-0.1027, -0.06088, -0.3061), (0.1025, 0.06064, -0.3061), (-0.1027, 0.06064, -0.3061), (0.1025, 0.1734, -0.2597), (-0.1027, 0.1734, -0.2597), (0.1025, 0.2594, -0.1736), (-0.1027, 0.2594, -0.1736), (0.1025, 0.3059, -0.06088), (-0.1027, 0.3059, -0.06088), (0.1025, 0.3061, 0.06064), (-0.1027, 0.3061, 0.06064), (-0.1027, 0.3061, 0.06064), (-0.1027, 0.3059, -0.06088), (-0.1027, 0.2594, 0.1734), (-0.1027, 0.2594, -0.1736), (-0.1027, 0.1734, 0.2594), (-0.1027, 0.1734, -0.2597), (-0.1027, 0.06064, 0.3061), (-0.1027, 0.06064, -0.3061), (-0.1027, -0.06088, 0.3061), (-0.1027, -0.06088, -0.3061), (-0.1027, -0.1736, 0.2594), (-0.1027, -0.1736, -0.2597), (-0.1027, -0.2597, 0.1734), (-0.1027, -0.2597, -0.1736), (-0.1027, -0.3061, 0.06064), (-0.1027, -0.3061, -0.06088), (0.09834, -0.2296, 0.2296), (0.09834, 0.2296, 0.2296), (0.09834, 0.2296, -0.2296), (0.09834, -0.2296, -0.2296)], [], [(0, 1, 3, 2), (2, 3, 5, 4), (4, 5, 7, 6), (6, 7, 9, 8), (8, 9, 11, 10), (10, 11, 13, 12), (12, 13, 15, 14), (14, 15, 17, 16), (16, 17, 19, 18), (18, 19, 21, 20), (20, 21, 23, 22), (22, 23, 25, 24), (24, 25, 27, 26), (26, 27, 29, 28), (28, 29, 31, 30), (30, 31, 33, 32), (34, 35, 37, 36), (36, 37, 39, 38), (38, 39, 41, 40), (40, 41, 43, 42), (42, 43, 45, 44), (44, 45, 47, 46), (46, 47, 49, 48), (48, 49, 51, 50), (50, 51, 53, 52), (52, 53, 55, 54), (54, 55, 57, 56), (56, 57, 59, 58), (58, 59, 61, 60), (60, 61, 63, 62), (62, 63, 65, 64), (64, 65, 67, 66), (68, 69, 71, 70), (70, 71, 73, 72), (72, 73, 75, 74), (74, 75, 77, 76), (76, 77, 79, 78), (78, 79, 81, 80), (80, 81, 83, 82), (85, 84, 87, 86)])
me_io19n_002.polygons.foreach_set('use_smooth', [True] * 40)
_uv = me_io19n_002.uv_layers.new(name='UVMap')
_uv.uv.foreach_set('vector', [0.031, 0.0, 0.031, 0.031, 0.0, 0.031, 0.0, 0.0, 0.031, 0.0, 0.031, 0.031, 0.0, 0.031, 0.0, 0.0, 0.031, 0.0, 0.031, 0.031, 0.0, 0.031, 0.0, 0.0, 0.031, 0.0, 0.031, 0.031, 0.0, 0.031, 0.0, 0.0, 0.031, 0.0, 0.031, 0.031, 0.0, 0.031, 0.0, 0.0, 0.031, 0.0, 0.031, 0.031, 0.0, 0.031, 0.0, 0.0, 0.031, 0.0, 0.031, 0.031, 0.0, 0.031, 0.0, 0.0, 0.031, 0.0, 0.031, 0.031, 0.0, 0.031, 0.0, 0.0, 0.031, 0.0, 0.031, 0.031, 0.0, 0.031, 0.0, 0.0, 0.031, 0.0, 0.031, 0.031, 0.0, 0.031, 0.0, 0.0, 0.031, 0.0, 0.031, 0.031, 0.0, 0.031, 0.0, 0.0, 0.031, 0.0, 0.031, 0.031, 0.0, 0.031, 0.0, 0.0, 0.031, 0.0, 0.031, 0.031, 0.0, 0.031, 0.0, 0.0, 0.031, 0.0, 0.031, 0.031, 0.0, 0.031, 0.0, 0.0, 0.031, 0.0, 0.031, 0.031, 0.0, 0.031, 0.0, 0.0, 0.031, 0.0, 0.031, 0.031, 0.0, 0.031, 0.0, 0.0, 0.031, 0.0, 0.031, 0.031, 0.0, 0.031, 0.0, 0.0, 0.031, 0.0, 0.031, 0.031, 0.0, 0.031, 0.0, 0.0, 0.031, 0.0, 0.031, 0.031, 0.0, 0.031, 0.0, 0.0, 0.031, 0.0, 0.031, 0.031, 0.0, 0.031, 0.0, 0.0, 0.031, 0.0, 0.031, 0.031, 0.0, 0.031, 0.0, 0.0, 0.031, 0.0, 0.031, 0.031, 0.0, 0.031, 0.0, 0.0, 0.031, 0.0, 0.031, 0.031, 0.0, 0.031, 0.0, 0.0, 0.031, 0.0, 0.031, 0.031, 0.0, 0.031, 0.0, 0.0, 0.031, 0.0, 0.031, 0.031, 0.0, 0.031, 0.0, 0.0, 0.031, 0.0, 0.031, 0.031, 0.0, 0.031, 0.0, 0.0, 0.031, 0.0, 0.031, 0.031, 0.0, 0.031, 0.0, 0.0, 0.031, 0.0, 0.031, 0.031, 0.0, 0.031, 0.0, 0.0, 0.031, 0.0, 0.031, 0.031, 0.0, 0.031, 0.0, 0.0, 0.031, 0.0, 0.031, 0.031, 0.0, 0.031, 0.0, 0.0, 0.031, 0.0, 0.031, 0.031, 0.0, 0.031, 0.0, 0.0, 0.031, 0.0, 0.031, 0.031, 0.0, 0.031, 0.0, 0.0, 0.031, 0.0, 0.031, 0.031, 0.0, 0.031, 0.0, 0.0, 0.031, 0.0, 0.031, 0.031, 0.0, 0.031, 0.0, 0.0, 0.031, 0.0, 0.031, 0.031, 0.0, 0.031, 0.0, 0.0, 0.031, 0.0, 0.031, 0.031, 0.0, 0.031, 0.0, 0.0, 0.031, 0.0, 0.031, 0.031, 0.0, 0.031, 0.0, 0.0, 0.031, 0.0, 0.031, 0.031, 0.0, 0.031, 0.0, 0.0, 0.031, 0.0, 0.031, 0.031, 0.0, 0.031, 0.0, 0.0, 0.184, 0.816, 0.184, 1.0, 0.0, 1.0, 0.0, 0.816])
me_io19n_002.materials.append(mat_material)
me_io19n_002.update()
me_io19n_003 = bpy.data.meshes.new('io19n.003')
me_io19n_003.from_pydata([(-0.1025, 0.3061, 0.06064), (-0.1025, 0.2296, 0.04548), (-0.1025, 0.3059, -0.06088), (-0.1025, 0.2294, -0.04572), (-0.1025, 0.2594, -0.1736), (-0.1025, 0.1944, -0.1301), (-0.1025, 0.1734, -0.2597), (-0.1025, 0.1298, -0.1946), (-0.1025, 0.06064, -0.3061), (-0.1025, 0.04548, -0.2296), (-0.1025, -0.06088, -0.3061), (-0.1025, -0.04572, -0.2296), (-0.1025, -0.1736, -0.2597), (-0.1025, -0.1301, -0.1946), (-0.1025, -0.2597, -0.1736), (-0.1025, -0.1946, -0.1301), (-0.1025, -0.3061, -0.06088), (-0.1025, -0.2296, -0.04572), (-0.1025, -0.3061, 0.06064), (-0.1025, -0.2296, 0.04548), (-0.1025, -0.2597, 0.1734), (-0.1025, -0.1946, 0.1298), (-0.1025, -0.1736, 0.2594), (-0.1025, -0.1301, 0.1944), (-0.1025, -0.06088, 0.3061), (-0.1025, -0.04572, 0.2296), (-0.1025, 0.06064, 0.3061), (-0.1025, 0.04548, 0.2296), (-0.1025, 0.1734, 0.2594), (-0.1025, 0.1298, 0.1944), (-0.1025, 0.2594, 0.1734), (-0.1025, 0.1944, 0.1298), (-0.1025, 0.3061, 0.06064), (-0.1025, 0.2296, 0.04548), (-0.1025, 0.3061, 0.06064), (0.1027, 0.3061, 0.06064), (-0.1025, 0.2594, 0.1734), (0.1027, 0.2594, 0.1734), (-0.1025, 0.1734, 0.2594), (0.1027, 0.1734, 0.2594), (-0.1025, 0.06064, 0.3061), (0.1027, 0.06064, 0.3061), (-0.1025, -0.06088, 0.3061), (0.1027, -0.06088, 0.3061), (-0.1025, -0.1736, 0.2594), (0.1027, -0.1736, 0.2594), (-0.1025, -0.2597, 0.1734), (0.1027, -0.2597, 0.1734), (-0.1025, -0.3061, 0.06064), (0.1027, -0.3061, 0.06064), (-0.1025, -0.3061, -0.06088), (0.1027, -0.3061, -0.06088), (-0.1025, -0.2597, -0.1736), (0.1027, -0.2597, -0.1736), (-0.1025, -0.1736, -0.2597), (0.1027, -0.1736, -0.2597), (-0.1025, -0.06088, -0.3061), (0.1027, -0.06088, -0.3061), (-0.1025, 0.06064, -0.3061), (0.1027, 0.06064, -0.3061), (-0.1025, 0.1734, -0.2597), (0.1027, 0.1734, -0.2597), (-0.1025, 0.2594, -0.1736), (0.1027, 0.2594, -0.1736), (-0.1025, 0.3059, -0.06088), (0.1027, 0.3059, -0.06088), (-0.1025, 0.3061, 0.06064), (0.1027, 0.3061, 0.06064), (0.1027, 0.3061, 0.06064), (0.1027, 0.3059, -0.06088), (0.1027, 0.2594, 0.1734), (0.1027, 0.2594, -0.1736), (0.1027, 0.1734, 0.2594), (0.1027, 0.1734, -0.2597), (0.1027, 0.06064, 0.3061), (0.1027, 0.06064, -0.3061), (0.1027, -0.06088, 0.3061), (0.1027, -0.06088, -0.3061), (0.1027, -0.1736, 0.2594), (0.1027, -0.1736, -0.2597), (0.1027, -0.2597, 0.1734), (0.1027, -0.2597, -0.1736), (0.1027, -0.3061, 0.06064), (0.1027, -0.3061, -0.06088), (-0.09834, -0.2296, 0.2296), (-0.09834, 0.2296, 0.2296), (-0.09834, 0.2296, -0.2296), (-0.09834, -0.2296, -0.2296)], [], [(0, 2, 3, 1), (2, 4, 5, 3), (4, 6, 7, 5), (6, 8, 9, 7), (8, 10, 11, 9), (10, 12, 13, 11), (12, 14, 15, 13), (14, 16, 17, 15), (16, 18, 19, 17), (18, 20, 21, 19), (20, 22, 23, 21), (22, 24, 25, 23), (24, 26, 27, 25), (26, 28, 29, 27), (28, 30, 31, 29), (30, 32, 33, 31), (34, 36, 37, 35), (36, 38, 39, 37), (38, 40, 41, 39), (40, 42, 43, 41), (42, 44, 45, 43), (44, 46, 47, 45), (46, 48, 49, 47), (48, 50, 51, 49), (50, 52, 53, 51), (52, 54, 55, 53), (54, 56, 57, 55), (56, 58, 59, 57), (58, 60, 61, 59), (60, 62, 63, 61), (62, 64, 65, 63), (64, 66, 67, 65), (68, 70, 71, 69), (70, 72, 73, 71), (72, 74, 75, 73), (74, 76, 77, 75), (76, 78, 79, 77), (78, 80, 81, 79), (80, 82, 83, 81), (85, 86, 87, 84)])
me_io19n_003.polygons.foreach_set('use_smooth', [True] * 40)
_uv = me_io19n_003.uv_layers.new(name='UVMap')
_uv.uv.foreach_set('vector', [0.031, 0.0, 0.0, 0.0, 0.0, 0.031, 0.031, 0.031, 0.031, 0.0, 0.0, 0.0, 0.0, 0.031, 0.031, 0.031, 0.031, 0.0, 0.0, 0.0, 0.0, 0.031, 0.031, 0.031, 0.031, 0.0, 0.0, 0.0, 0.0, 0.031, 0.031, 0.031, 0.031, 0.0, 0.0, 0.0, 0.0, 0.031, 0.031, 0.031, 0.031, 0.0, 0.0, 0.0, 0.0, 0.031, 0.031, 0.031, 0.031, 0.0, 0.0, 0.0, 0.0, 0.031, 0.031, 0.031, 0.031, 0.0, 0.0, 0.0, 0.0, 0.031, 0.031, 0.031, 0.031, 0.0, 0.0, 0.0, 0.0, 0.031, 0.031, 0.031, 0.031, 0.0, 0.0, 0.0, 0.0, 0.031, 0.031, 0.031, 0.031, 0.0, 0.0, 0.0, 0.0, 0.031, 0.031, 0.031, 0.031, 0.0, 0.0, 0.0, 0.0, 0.031, 0.031, 0.031, 0.031, 0.0, 0.0, 0.0, 0.0, 0.031, 0.031, 0.031, 0.031, 0.0, 0.0, 0.0, 0.0, 0.031, 0.031, 0.031, 0.031, 0.0, 0.0, 0.0, 0.0, 0.031, 0.031, 0.031, 0.031, 0.0, 0.0, 0.0, 0.0, 0.031, 0.031, 0.031, 0.031, 0.0, 0.0, 0.0, 0.0, 0.031, 0.031, 0.031, 0.031, 0.0, 0.0, 0.0, 0.0, 0.031, 0.031, 0.031, 0.031, 0.0, 0.0, 0.0, 0.0, 0.031, 0.031, 0.031, 0.031, 0.0, 0.0, 0.0, 0.0, 0.031, 0.031, 0.031, 0.031, 0.0, 0.0, 0.0, 0.0, 0.031, 0.031, 0.031, 0.031, 0.0, 0.0, 0.0, 0.0, 0.031, 0.031, 0.031, 0.031, 0.0, 0.0, 0.0, 0.0, 0.031, 0.031, 0.031, 0.031, 0.0, 0.0, 0.0, 0.0, 0.031, 0.031, 0.031, 0.031, 0.0, 0.0, 0.0, 0.0, 0.031, 0.031, 0.031, 0.031, 0.0, 0.0, 0.0, 0.0, 0.031, 0.031, 0.031, 0.031, 0.0, 0.0, 0.0, 0.0, 0.031, 0.031, 0.031, 0.031, 0.0, 0.0, 0.0, 0.0, 0.031, 0.031, 0.031, 0.031, 0.0, 0.0, 0.0, 0.0, 0.031, 0.031, 0.031, 0.031, 0.0, 0.0, 0.0, 0.0, 0.031, 0.031, 0.031, 0.031, 0.0, 0.0, 0.0, 0.0, 0.031, 0.031, 0.031, 0.031, 0.0, 0.0, 0.0, 0.0, 0.031, 0.031, 0.031, 0.031, 0.0, 0.0, 0.0, 0.0, 0.031, 0.031, 0.031, 0.031, 0.0, 0.0, 0.0, 0.0, 0.031, 0.031, 0.031, 0.031, 0.0, 0.0, 0.0, 0.0, 0.031, 0.031, 0.031, 0.031, 0.0, 0.0, 0.0, 0.0, 0.031, 0.031, 0.031, 0.031, 0.0, 0.0, 0.0, 0.0, 0.031, 0.031, 0.031, 0.031, 0.0, 0.0, 0.0, 0.0, 0.031, 0.031, 0.031, 0.031, 0.0, 0.0, 0.0, 0.0, 0.031, 0.031, 0.031, 0.184, 0.816, 0.0, 0.816, 0.0, 1.0, 0.184, 1.0])
me_io19n_003.materials.append(mat_material)
me_io19n_003.update()
me_io19n_004 = bpy.data.meshes.new('io19n.004')
me_io19n_004.from_pydata([(-0.1025, 0.3061, 0.06064), (-0.1025, 0.2296, 0.04548), (-0.1025, 0.3059, -0.06088), (-0.1025, 0.2294, -0.04572), (-0.1025, 0.2594, -0.1736), (-0.1025, 0.1944, -0.1301), (-0.1025, 0.1734, -0.2597), (-0.1025, 0.1298, -0.1946), (-0.1025, 0.06064, -0.3061), (-0.1025, 0.04548, -0.2296), (-0.1025, -0.06088, -0.3061), (-0.1025, -0.04572, -0.2296), (-0.1025, -0.1736, -0.2597), (-0.1025, -0.1301, -0.1946), (-0.1025, -0.2597, -0.1736), (-0.1025, -0.1946, -0.1301), (-0.1025, -0.3061, -0.06088), (-0.1025, -0.2296, -0.04572), (-0.1025, -0.3061, 0.06064), (-0.1025, -0.2296, 0.04548), (-0.1025, -0.2597, 0.1734), (-0.1025, -0.1946, 0.1298), (-0.1025, -0.1736, 0.2594), (-0.1025, -0.1301, 0.1944), (-0.1025, -0.06088, 0.3061), (-0.1025, -0.04572, 0.2296), (-0.1025, 0.06064, 0.3061), (-0.1025, 0.04548, 0.2296), (-0.1025, 0.1734, 0.2594), (-0.1025, 0.1298, 0.1944), (-0.1025, 0.2594, 0.1734), (-0.1025, 0.1944, 0.1298), (-0.1025, 0.3061, 0.06064), (-0.1025, 0.2296, 0.04548), (-0.1025, 0.3061, 0.06064), (0.1027, 0.3061, 0.06064), (-0.1025, 0.2594, 0.1734), (0.1027, 0.2594, 0.1734), (-0.1025, 0.1734, 0.2594), (0.1027, 0.1734, 0.2594), (-0.1025, 0.06064, 0.3061), (0.1027, 0.06064, 0.3061), (-0.1025, -0.06088, 0.3061), (0.1027, -0.06088, 0.3061), (-0.1025, -0.1736, 0.2594), (0.1027, -0.1736, 0.2594), (-0.1025, -0.2597, 0.1734), (0.1027, -0.2597, 0.1734), (-0.1025, -0.3061, 0.06064), (0.1027, -0.3061, 0.06064), (-0.1025, -0.3061, -0.06088), (0.1027, -0.3061, -0.06088), (-0.1025, -0.2597, -0.1736), (0.1027, -0.2597, -0.1736), (-0.1025, -0.1736, -0.2597), (0.1027, -0.1736, -0.2597), (-0.1025, -0.06088, -0.3061), (0.1027, -0.06088, -0.3061), (-0.1025, 0.06064, -0.3061), (0.1027, 0.06064, -0.3061), (-0.1025, 0.1734, -0.2597), (0.1027, 0.1734, -0.2597), (-0.1025, 0.2594, -0.1736), (0.1027, 0.2594, -0.1736), (-0.1025, 0.3059, -0.06088), (0.1027, 0.3059, -0.06088), (-0.1025, 0.3061, 0.06064), (0.1027, 0.3061, 0.06064), (0.1027, 0.3061, 0.06064), (0.1027, 0.3059, -0.06088), (0.1027, 0.2594, 0.1734), (0.1027, 0.2594, -0.1736), (0.1027, 0.1734, 0.2594), (0.1027, 0.1734, -0.2597), (0.1027, 0.06064, 0.3061), (0.1027, 0.06064, -0.3061), (0.1027, -0.06088, 0.3061), (0.1027, -0.06088, -0.3061), (0.1027, -0.1736, 0.2594), (0.1027, -0.1736, -0.2597), (0.1027, -0.2597, 0.1734), (0.1027, -0.2597, -0.1736), (0.1027, -0.3061, 0.06064), (0.1027, -0.3061, -0.06088), (-0.09834, -0.2296, 0.2296), (-0.09834, 0.2296, 0.2296), (-0.09834, 0.2296, -0.2296), (-0.09834, -0.2296, -0.2296)], [], [(0, 2, 3, 1), (2, 4, 5, 3), (4, 6, 7, 5), (6, 8, 9, 7), (8, 10, 11, 9), (10, 12, 13, 11), (12, 14, 15, 13), (14, 16, 17, 15), (16, 18, 19, 17), (18, 20, 21, 19), (20, 22, 23, 21), (22, 24, 25, 23), (24, 26, 27, 25), (26, 28, 29, 27), (28, 30, 31, 29), (30, 32, 33, 31), (34, 36, 37, 35), (36, 38, 39, 37), (38, 40, 41, 39), (40, 42, 43, 41), (42, 44, 45, 43), (44, 46, 47, 45), (46, 48, 49, 47), (48, 50, 51, 49), (50, 52, 53, 51), (52, 54, 55, 53), (54, 56, 57, 55), (56, 58, 59, 57), (58, 60, 61, 59), (60, 62, 63, 61), (62, 64, 65, 63), (64, 66, 67, 65), (68, 70, 71, 69), (70, 72, 73, 71), (72, 74, 75, 73), (74, 76, 77, 75), (76, 78, 79, 77), (78, 80, 81, 79), (80, 82, 83, 81), (85, 86, 87, 84)])
me_io19n_004.polygons.foreach_set('use_smooth', [True] * 40)
_uv = me_io19n_004.uv_layers.new(name='UVMap')
_uv.uv.foreach_set('vector', [0.031, 0.0, 0.0, 0.0, 0.0, 0.031, 0.031, 0.031, 0.031, 0.0, 0.0, 0.0, 0.0, 0.031, 0.031, 0.031, 0.031, 0.0, 0.0, 0.0, 0.0, 0.031, 0.031, 0.031, 0.031, 0.0, 0.0, 0.0, 0.0, 0.031, 0.031, 0.031, 0.031, 0.0, 0.0, 0.0, 0.0, 0.031, 0.031, 0.031, 0.031, 0.0, 0.0, 0.0, 0.0, 0.031, 0.031, 0.031, 0.031, 0.0, 0.0, 0.0, 0.0, 0.031, 0.031, 0.031, 0.031, 0.0, 0.0, 0.0, 0.0, 0.031, 0.031, 0.031, 0.031, 0.0, 0.0, 0.0, 0.0, 0.031, 0.031, 0.031, 0.031, 0.0, 0.0, 0.0, 0.0, 0.031, 0.031, 0.031, 0.031, 0.0, 0.0, 0.0, 0.0, 0.031, 0.031, 0.031, 0.031, 0.0, 0.0, 0.0, 0.0, 0.031, 0.031, 0.031, 0.031, 0.0, 0.0, 0.0, 0.0, 0.031, 0.031, 0.031, 0.031, 0.0, 0.0, 0.0, 0.0, 0.031, 0.031, 0.031, 0.031, 0.0, 0.0, 0.0, 0.0, 0.031, 0.031, 0.031, 0.031, 0.0, 0.0, 0.0, 0.0, 0.031, 0.031, 0.031, 0.031, 0.0, 0.0, 0.0, 0.0, 0.031, 0.031, 0.031, 0.031, 0.0, 0.0, 0.0, 0.0, 0.031, 0.031, 0.031, 0.031, 0.0, 0.0, 0.0, 0.0, 0.031, 0.031, 0.031, 0.031, 0.0, 0.0, 0.0, 0.0, 0.031, 0.031, 0.031, 0.031, 0.0, 0.0, 0.0, 0.0, 0.031, 0.031, 0.031, 0.031, 0.0, 0.0, 0.0, 0.0, 0.031, 0.031, 0.031, 0.031, 0.0, 0.0, 0.0, 0.0, 0.031, 0.031, 0.031, 0.031, 0.0, 0.0, 0.0, 0.0, 0.031, 0.031, 0.031, 0.031, 0.0, 0.0, 0.0, 0.0, 0.031, 0.031, 0.031, 0.031, 0.0, 0.0, 0.0, 0.0, 0.031, 0.031, 0.031, 0.031, 0.0, 0.0, 0.0, 0.0, 0.031, 0.031, 0.031, 0.031, 0.0, 0.0, 0.0, 0.0, 0.031, 0.031, 0.031, 0.031, 0.0, 0.0, 0.0, 0.0, 0.031, 0.031, 0.031, 0.031, 0.0, 0.0, 0.0, 0.0, 0.031, 0.031, 0.031, 0.031, 0.0, 0.0, 0.0, 0.0, 0.031, 0.031, 0.031, 0.031, 0.0, 0.0, 0.0, 0.0, 0.031, 0.031, 0.031, 0.031, 0.0, 0.0, 0.0, 0.0, 0.031, 0.031, 0.031, 0.031, 0.0, 0.0, 0.0, 0.0, 0.031, 0.031, 0.031, 0.031, 0.0, 0.0, 0.0, 0.0, 0.031, 0.031, 0.031, 0.031, 0.0, 0.0, 0.0, 0.0, 0.031, 0.031, 0.031, 0.031, 0.0, 0.0, 0.0, 0.0, 0.031, 0.031, 0.031, 0.031, 0.0, 0.0, 0.0, 0.0, 0.031, 0.031, 0.031, 0.031, 0.0, 0.0, 0.0, 0.0, 0.031, 0.031, 0.031, 0.184, 0.816, 0.0, 0.816, 0.0, 1.0, 0.184, 1.0])
me_io19n_004.materials.append(mat_material)
me_io19n_004.update()

# ---- objects
ob_io19n = bpy.data.objects.new('io19n', me_io19n)
ob_io19n_001 = bpy.data.objects.new('io19n.001', me_io19n_001)
ob_io19n_002 = bpy.data.objects.new('io19n.002', me_io19n_002)
ob_io19n_003 = bpy.data.objects.new('io19n.003', me_io19n_003)
ob_io19n_004 = bpy.data.objects.new('io19n.004', me_io19n_004)

# ---- transforms, parenting, visibility, modifiers, constraints
ob_io19n.location = (0.0, 0.0, 0.0)
ob_io19n_001.location = (0.6972, 1.133, 0.1266)
ob_io19n_002.location = (0.7124, -1.158, 0.1266)
ob_io19n_003.location = (-0.6972, 1.133, 0.1266)
ob_io19n_004.location = (-0.7124, -1.158, 0.1266)

# ---- collection membership
col_collection.objects.link(ob_io19n)
col_collection.objects.link(ob_io19n_001)
col_collection.objects.link(ob_io19n_002)
col_collection.objects.link(ob_io19n_003)
col_collection.objects.link(ob_io19n_004)

# ---- scene / render settings (as saved in the file)
scene.frame_start = 1; scene.frame_end = 250; scene.frame_set(1)
scene.render.engine = 'BLENDER_EEVEE_NEXT'
scene.cycles.sampling_pattern = 'TABULATED_SOBOL'
bpy.context.view_layer.update()

# ---- added for rendering (the .blend has no active camera and no usable light): camera, sun
cam_auto = bpy.data.cameras.new('AutoCamera')
cam_auto.lens = 50.0
cam_auto.sensor_width = 36.0
cam_auto.clip_end = 1000.0
ob_auto_camera = bpy.data.objects.new('AutoCamera', cam_auto)
scene.collection.objects.link(ob_auto_camera)
ob_auto_camera.location = (4.00386, -4.76735, 3.62069)
ob_auto_camera.rotation_euler = (1.09748, -7.21219e-08, 0.694738)
scene.camera = ob_auto_camera
light_auto_sun = bpy.data.lights.new('AutoSun', 'SUN')
light_auto_sun.energy = 3.0
light_auto_sun.angle = 0.0523599
ob_auto_sun = bpy.data.objects.new('AutoSun', light_auto_sun)
scene.collection.objects.link(ob_auto_sun)
ob_auto_sun.rotation_euler = (0.872665, 0.174533, 0.523599)
bpy.context.view_layer.update()
